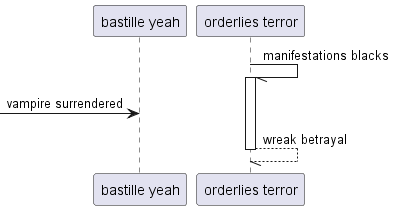

The diagram above was rendered by PlantUML. Its source (embedded in the PNG):
@startuml
participant "bastille yeah" as 0
participant "orderlies terror" as 1
1 -// 1++ : manifestations blacks
 [-> 0: vampire surrendered
return wreak betrayal
@enduml